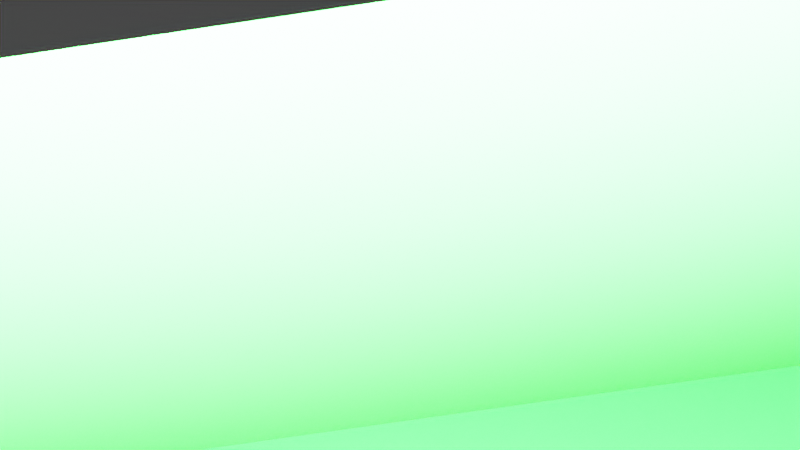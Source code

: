 # Source: ship.blend  (saved by Blender 3.6.11; exported with 4.5.12 LTS)
import bpy
from mathutils import Matrix  # noqa: F401  (used for matrix-valued properties, if any)

bpy.ops.wm.read_factory_settings(use_empty=True)
scene = bpy.context.scene
scene.name = 'Scene'

# ---- collections
col_collection = bpy.data.collections.new('Collection'); scene.collection.children.link(col_collection)

# ---- materials (node trees are filled in below, after node groups)
mat_material_003 = bpy.data.materials.new('Material.003')
mat_material_003.use_transparent_shadow = False
mat_material = bpy.data.materials.new('Material')
mat_material.use_transparent_shadow = False

# ---- material node trees
mat_material_003.use_nodes = True; mat_material_003.node_tree.nodes.clear()
_N = mat_material_003.node_tree.nodes; _L = mat_material_003.node_tree.links
n0 = _N.new('ShaderNodeBsdfPrincipled'); n0.name = 'Principled BSDF'; n0.location = (10, 300)
n0.distribution = 'GGX'
n0.subsurface_method = 'RANDOM_WALK_SKIN'
n0.inputs[0].default_value = (0.005659, 0.3757, 0.01357, 1.0)
n0.inputs[3].default_value = 1.45
n0.inputs[27].default_value = (0.0, 0.0, 0.0, 1.0)
n0.inputs[28].default_value = 1.0
n1 = _N.new('ShaderNodeOutputMaterial'); n1.name = 'Material Output'; n1.location = (300, 300)
_L.new(n0.outputs[0], n1.inputs[0])
n1.is_active_output = True
mat_material.use_nodes = True; mat_material.node_tree.nodes.clear()
_N = mat_material.node_tree.nodes; _L = mat_material.node_tree.links
n0 = _N.new('ShaderNodeBsdfPrincipled'); n0.name = 'Principled BSDF'; n0.location = (10, 300)
n0.distribution = 'GGX'
n0.subsurface_method = 'RANDOM_WALK_SKIN'
n0.inputs[0].default_value = (0.1734, 0.1174, 0.003914, 1.0)
n0.inputs[3].default_value = 1.45
n0.inputs[27].default_value = (0.0, 0.0, 0.0, 1.0)
n0.inputs[28].default_value = 1.0
n1 = _N.new('ShaderNodeOutputMaterial'); n1.name = 'Material Output'; n1.location = (300, 300)
_L.new(n0.outputs[0], n1.inputs[0])
n1.is_active_output = True

# ---- world
world_world = bpy.data.worlds.new('World'); scene.world = world_world
world_world.use_nodes = True; world_world.node_tree.nodes.clear()
_N = world_world.node_tree.nodes; _L = world_world.node_tree.links
n0 = _N.new('ShaderNodeOutputWorld'); n0.name = 'World Output'; n0.location = (300, 300)
n1 = _N.new('ShaderNodeBackground'); n1.name = 'Background'; n1.location = (10, 300)
n1.inputs[0].default_value = (0.05088, 0.05088, 0.05088, 1.0)
_L.new(n1.outputs[0], n0.inputs[0])
n0.is_active_output = True
world_world.color = (0.05088, 0.05088, 0.05088)
world_world.use_sun_shadow = False
world_world.sun_shadow_jitter_overblur = 0.0

# ---- cameras
cam_camera = bpy.data.cameras.new('Camera')
cam_camera.clip_end = 100.0
cam_camera.ortho_scale = 7.314

# ---- lights
light_light = bpy.data.lights.new('Light', 'POINT')
light_light.transmission_factor = 0.0
light_light.energy = 1000.0
light_light.shadow_soft_size = 0.1
light_light.shadow_maximum_resolution = 0.006
light_light.use_absolute_resolution = True

# ---- meshes
me_ship = bpy.data.meshes.new('ship')
me_ship.from_pydata([(-3.764e-08, -0.0536, 0.4389), (-0.866, -0.456, -0.1791), (0.866, -0.456, -0.1791), (-2.408e-07, 0.9011, 0.04439)], [], [(0, 3, 1), (0, 1, 2), (1, 3, 2), (2, 3, 0)])
me_ship.polygons.foreach_set('material_index', [0, 1, 0, 0])
_uv = me_ship.uv_layers.new(name='UVMap')
_uv.uv.foreach_set('vector', [0.25, 0.49, 0.25, 0.3365, 0.4578, 0.13, 0.75, 0.49, 0.9578, 0.13, 0.5422, 0.13, 0.4578, 0.13, 0.25, 0.3365, 0.04215, 0.13, 0.04215, 0.13, 0.25, 0.3365, 0.25, 0.49])
me_ship.materials.append(mat_material_003)
me_ship.materials.append(mat_material)
me_ship.update()

# ---- objects
ob_light = bpy.data.objects.new('Light', light_light)
ob_camera = bpy.data.objects.new('Camera', cam_camera)
ob_ship = bpy.data.objects.new('ship', me_ship)

# ---- transforms, parenting, visibility, modifiers, constraints
ob_light.location = (0.0, 0.0, 0.0)
ob_light.rotation_euler = (0.6503, 0.05522, 1.866)
ob_light.lock_rotations_4d = False
ob_light.empty_display_type = 'ARROWS'
ob_light.color = (0.0, 0.0, 0.0, 0.0)
ob_light.lineart.crease_threshold = 0.0
ob_camera.location = (0.0, 0.0, 0.0)
ob_camera.rotation_euler = (1.108, -0.06984, 0.8497)
ob_camera.lock_rotations_4d = False
ob_camera.empty_display_type = 'ARROWS'
ob_camera.color = (0.0, 0.0, 0.0, 0.0)
ob_camera.display_type = 'WIRE'
ob_camera.lineart.crease_threshold = 0.0
ob_ship.location = (-1.045e-07, -0.08844, -0.3239)
ob_ship.scale = (1.09, 1.09, 1.0)

# ---- collection membership
col_collection.objects.link(ob_light)
col_collection.objects.link(ob_camera)
col_collection.objects.link(ob_ship)

# ---- scene / render settings (as saved in the file)
scene.camera = ob_camera
scene.frame_start = 1; scene.frame_end = 250; scene.frame_set(1)
scene.render.engine = 'BLENDER_EEVEE_NEXT'
scene.cycles.sampling_pattern = 'TABULATED_SOBOL'
scene.view_settings.view_transform = 'Filmic'
bpy.context.view_layer.update()
